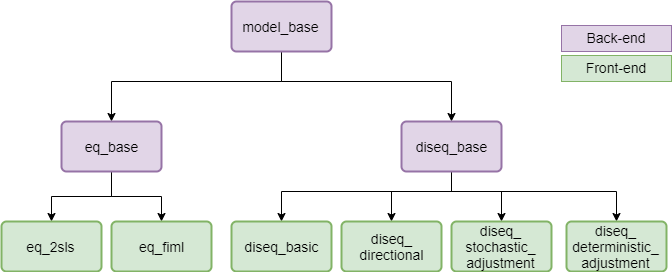

The diagram above was exported from draw.io. Its source (the exported page's mxGraphModel, read from the mxfile embedded in the PNG):
<mxGraphModel dx="1038" dy="508" grid="1" gridSize="10" guides="1" tooltips="1" connect="1" arrows="1" fold="1" page="1" pageScale="1" pageWidth="850" pageHeight="1100" math="0" shadow="0">
  <root>
    <mxCell id="0" />
    <mxCell id="1" parent="0" />
    <mxCell id="rd4ORl4_anbBuJwsp7Mz-13" value="Front-end" style="text;align=center;verticalAlign=middle;spacingLeft=4;spacingRight=4;strokeColor=#82b366;fillColor=#d5e8d4;rotatable=0;points=[[0,0.5],[1,0.5]];portConstraint=eastwest;fontSize=14;" parent="1" vertex="1">
      <mxGeometry x="680" y="74" width="110" height="26" as="geometry" />
    </mxCell>
    <mxCell id="rd4ORl4_anbBuJwsp7Mz-15" value="Back-end" style="text;align=center;verticalAlign=middle;spacingLeft=4;spacingRight=4;strokeColor=#9673a6;fillColor=#e1d5e7;rotatable=0;points=[[0,0.5],[1,0.5]];portConstraint=eastwest;fontSize=14;" parent="1" vertex="1">
      <mxGeometry x="680" y="44" width="110" height="26" as="geometry" />
    </mxCell>
    <mxCell id="ViR4oAa2IQec76AIKRPU-4" value="" style="edgeStyle=orthogonalEdgeStyle;rounded=0;orthogonalLoop=1;jettySize=auto;html=1;" edge="1" parent="1" source="rd4ORl4_anbBuJwsp7Mz-2" target="ViR4oAa2IQec76AIKRPU-3">
      <mxGeometry relative="1" as="geometry">
        <Array as="points">
          <mxPoint x="400" y="100" />
          <mxPoint x="230" y="100" />
        </Array>
      </mxGeometry>
    </mxCell>
    <mxCell id="ViR4oAa2IQec76AIKRPU-12" value="" style="edgeStyle=orthogonalEdgeStyle;rounded=0;orthogonalLoop=1;jettySize=auto;html=1;" edge="1" parent="1" source="rd4ORl4_anbBuJwsp7Mz-2" target="ViR4oAa2IQec76AIKRPU-11">
      <mxGeometry relative="1" as="geometry">
        <Array as="points">
          <mxPoint x="400" y="100" />
          <mxPoint x="570" y="100" />
        </Array>
      </mxGeometry>
    </mxCell>
    <mxCell id="rd4ORl4_anbBuJwsp7Mz-2" value="model_base" style="strokeWidth=2;rounded=1;arcSize=10;whiteSpace=wrap;html=1;align=center;fontSize=14;fillColor=#e1d5e7;strokeColor=#9673a6;" parent="1" vertex="1">
      <mxGeometry x="350" y="20" width="100" height="50" as="geometry" />
    </mxCell>
    <mxCell id="ViR4oAa2IQec76AIKRPU-14" value="" style="edgeStyle=orthogonalEdgeStyle;rounded=0;orthogonalLoop=1;jettySize=auto;html=1;" edge="1" parent="1" source="ViR4oAa2IQec76AIKRPU-11" target="ViR4oAa2IQec76AIKRPU-13">
      <mxGeometry relative="1" as="geometry">
        <Array as="points">
          <mxPoint x="570" y="210" />
          <mxPoint x="400" y="210" />
        </Array>
      </mxGeometry>
    </mxCell>
    <mxCell id="ViR4oAa2IQec76AIKRPU-16" value="" style="edgeStyle=orthogonalEdgeStyle;rounded=0;orthogonalLoop=1;jettySize=auto;html=1;" edge="1" parent="1" source="ViR4oAa2IQec76AIKRPU-11" target="ViR4oAa2IQec76AIKRPU-15">
      <mxGeometry relative="1" as="geometry">
        <Array as="points">
          <mxPoint x="570" y="210" />
          <mxPoint x="510" y="210" />
        </Array>
      </mxGeometry>
    </mxCell>
    <mxCell id="ViR4oAa2IQec76AIKRPU-18" value="" style="edgeStyle=orthogonalEdgeStyle;rounded=0;orthogonalLoop=1;jettySize=auto;html=1;" edge="1" parent="1" source="ViR4oAa2IQec76AIKRPU-11" target="ViR4oAa2IQec76AIKRPU-17">
      <mxGeometry relative="1" as="geometry">
        <Array as="points">
          <mxPoint x="570" y="210" />
          <mxPoint x="735" y="210" />
        </Array>
      </mxGeometry>
    </mxCell>
    <mxCell id="ViR4oAa2IQec76AIKRPU-21" value="" style="edgeStyle=orthogonalEdgeStyle;rounded=0;orthogonalLoop=1;jettySize=auto;html=1;" edge="1" parent="1" source="ViR4oAa2IQec76AIKRPU-11" target="ViR4oAa2IQec76AIKRPU-20">
      <mxGeometry relative="1" as="geometry">
        <Array as="points">
          <mxPoint x="570" y="210" />
          <mxPoint x="620" y="210" />
        </Array>
      </mxGeometry>
    </mxCell>
    <mxCell id="ViR4oAa2IQec76AIKRPU-11" value="diseq_base" style="strokeWidth=2;rounded=1;arcSize=10;whiteSpace=wrap;html=1;align=center;fontSize=14;fillColor=#e1d5e7;strokeColor=#9673a6;" vertex="1" parent="1">
      <mxGeometry x="520" y="140" width="100" height="50" as="geometry" />
    </mxCell>
    <mxCell id="ViR4oAa2IQec76AIKRPU-20" value="diseq_&lt;br&gt;stochastic_&lt;br&gt;adjustment" style="strokeWidth=2;rounded=1;arcSize=10;whiteSpace=wrap;html=1;align=center;fontSize=14;fillColor=#d5e8d4;strokeColor=#82b366;" vertex="1" parent="1">
      <mxGeometry x="570" y="240" width="100" height="50" as="geometry" />
    </mxCell>
    <mxCell id="ViR4oAa2IQec76AIKRPU-17" value="diseq_&lt;br&gt;deterministic_&lt;br&gt;adjustment" style="strokeWidth=2;rounded=1;arcSize=10;whiteSpace=wrap;html=1;align=center;fontSize=14;fillColor=#d5e8d4;strokeColor=#82b366;" vertex="1" parent="1">
      <mxGeometry x="685" y="240" width="100" height="50" as="geometry" />
    </mxCell>
    <mxCell id="ViR4oAa2IQec76AIKRPU-15" value="diseq_&lt;br&gt;directional" style="strokeWidth=2;rounded=1;arcSize=10;whiteSpace=wrap;html=1;align=center;fontSize=14;fillColor=#d5e8d4;strokeColor=#82b366;" vertex="1" parent="1">
      <mxGeometry x="460" y="240" width="100" height="50" as="geometry" />
    </mxCell>
    <mxCell id="ViR4oAa2IQec76AIKRPU-13" value="diseq_basic" style="strokeWidth=2;rounded=1;arcSize=10;whiteSpace=wrap;html=1;align=center;fontSize=14;fillColor=#d5e8d4;strokeColor=#82b366;" vertex="1" parent="1">
      <mxGeometry x="350" y="240" width="100" height="50" as="geometry" />
    </mxCell>
    <mxCell id="ViR4oAa2IQec76AIKRPU-6" value="" style="edgeStyle=orthogonalEdgeStyle;rounded=0;orthogonalLoop=1;jettySize=auto;html=1;" edge="1" parent="1" source="ViR4oAa2IQec76AIKRPU-3" target="ViR4oAa2IQec76AIKRPU-5">
      <mxGeometry relative="1" as="geometry" />
    </mxCell>
    <mxCell id="ViR4oAa2IQec76AIKRPU-10" value="" style="edgeStyle=orthogonalEdgeStyle;rounded=0;orthogonalLoop=1;jettySize=auto;html=1;" edge="1" parent="1" source="ViR4oAa2IQec76AIKRPU-3" target="ViR4oAa2IQec76AIKRPU-9">
      <mxGeometry relative="1" as="geometry" />
    </mxCell>
    <mxCell id="ViR4oAa2IQec76AIKRPU-3" value="eq_base" style="strokeWidth=2;rounded=1;arcSize=10;whiteSpace=wrap;html=1;align=center;fontSize=14;fillColor=#e1d5e7;strokeColor=#9673a6;" vertex="1" parent="1">
      <mxGeometry x="180" y="140" width="100" height="50" as="geometry" />
    </mxCell>
    <mxCell id="ViR4oAa2IQec76AIKRPU-9" value="eq_fiml" style="strokeWidth=2;rounded=1;arcSize=10;whiteSpace=wrap;html=1;align=center;fontSize=14;fillColor=#d5e8d4;strokeColor=#82b366;" vertex="1" parent="1">
      <mxGeometry x="230" y="240" width="100" height="50" as="geometry" />
    </mxCell>
    <mxCell id="ViR4oAa2IQec76AIKRPU-5" value="eq_2sls" style="strokeWidth=2;rounded=1;arcSize=10;whiteSpace=wrap;html=1;align=center;fontSize=14;fillColor=#d5e8d4;strokeColor=#82b366;" vertex="1" parent="1">
      <mxGeometry x="120" y="240" width="100" height="50" as="geometry" />
    </mxCell>
  </root>
</mxGraphModel>